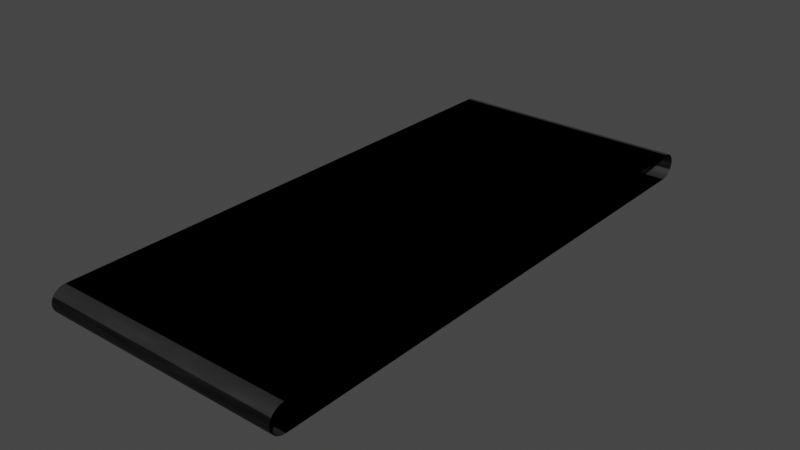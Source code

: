 # Source: Conveyer_Belt_Track.blend  (saved by Blender 2.93.20; exported with 4.5.12 LTS)
import bpy
from mathutils import Matrix  # noqa: F401  (used for matrix-valued properties, if any)

bpy.ops.wm.read_factory_settings(use_empty=True)
scene = bpy.context.scene
scene.name = 'Scene'

# ---- collections
col_collection = bpy.data.collections.new('Collection'); scene.collection.children.link(col_collection)

# ---- materials (node trees are filled in below, after node groups)
mat_material = bpy.data.materials.new('Material')
mat_material.use_transparent_shadow = False
mat_material_001 = bpy.data.materials.new('Material.001')
mat_material_001.use_transparent_shadow = False
mat_rubber = bpy.data.materials.new('Rubber')
mat_rubber.alpha_threshold = 0.0
mat_rubber.use_transparent_shadow = False
mat_rubber.line_color = (0.0, 0.0, 0.0, 1.0)

# ---- material node trees
mat_material.use_nodes = True; mat_material.node_tree.nodes.clear()
_N = mat_material.node_tree.nodes; _L = mat_material.node_tree.links
n0 = _N.new('ShaderNodeBsdfPrincipled'); n0.name = 'Principled BSDF'; n0.location = (10, 300)
n0.distribution = 'GGX'
n0.subsurface_method = 'BURLEY'
n0.inputs[0].default_value = (0.0376, 0.0376, 0.0376, 1.0)
n0.inputs[1].default_value = 1.0
n0.inputs[2].default_value = 0.24
n0.inputs[3].default_value = 1.45
n0.inputs[27].default_value = (0.0, 0.0, 0.0, 1.0)
n0.inputs[28].default_value = 1.0
n1 = _N.new('ShaderNodeOutputMaterial'); n1.name = 'Material Output'; n1.location = (300, 300)
_L.new(n0.outputs[0], n1.inputs[0])
n1.is_active_output = True
mat_material_001.use_nodes = True; mat_material_001.node_tree.nodes.clear()
_N = mat_material_001.node_tree.nodes; _L = mat_material_001.node_tree.links
n0 = _N.new('ShaderNodeBsdfPrincipled'); n0.name = 'Principled BSDF'; n0.location = (10, 300)
n0.distribution = 'GGX'
n0.subsurface_method = 'BURLEY'
n0.inputs[0].default_value = (1.0, 1.0, 1.0, 1.0)
n0.inputs[1].default_value = 1.0
n0.inputs[2].default_value = 0.2851
n0.inputs[3].default_value = 1.45
n0.inputs[27].default_value = (0.0, 0.0, 0.0, 1.0)
n0.inputs[28].default_value = 1.0
n1 = _N.new('ShaderNodeOutputMaterial'); n1.name = 'Material Output'; n1.location = (300, 300)
_L.new(n0.outputs[0], n1.inputs[0])
n1.is_active_output = True
mat_rubber.use_nodes = True; mat_rubber.node_tree.nodes.clear()
_N = mat_rubber.node_tree.nodes; _L = mat_rubber.node_tree.links
n0 = _N.new('ShaderNodeBsdfPrincipled'); n0.name = 'Principled BSDF'; n0.location = (10, 300)
n0.distribution = 'GGX'
n0.subsurface_method = 'BURLEY'
n0.inputs[3].default_value = 1.45
n0.inputs[27].default_value = (0.0, 0.0, 0.0, 1.0)
n1 = _N.new('ShaderNodeOutputMaterial'); n1.name = 'Material Output'; n1.location = (300, 300)
n2 = _N.new('ShaderNodeTexNoise'); n2.name = 'Noise Texture'; n2.location = (-453, 74)
n3 = _N.new('ShaderNodeTexBrick'); n3.name = 'Brick Texture'; n3.location = (-464, 465)
n3.inputs[1].default_value = (0.02622, 0.02622, 0.02622, 1.0)
n3.inputs[2].default_value = (0.0, 0.0, 0.0, 1.0)
n3.inputs[8].default_value = 100.0
_L.new(n0.outputs[0], n1.inputs[0])
_L.new(n2.outputs[1], n0.inputs[2])
_L.new(n3.outputs[0], n0.inputs[0])
_L.new(n3.outputs[0], n1.inputs[2])
n1.is_active_output = True

# ---- world
world_world = bpy.data.worlds.new('World'); scene.world = world_world
world_world.use_nodes = True; world_world.node_tree.nodes.clear()
_N = world_world.node_tree.nodes; _L = world_world.node_tree.links
n0 = _N.new('ShaderNodeOutputWorld'); n0.name = 'World Output'; n0.location = (300, 300)
n1 = _N.new('ShaderNodeBackground'); n1.name = 'Background'; n1.location = (10, 300)
n1.inputs[0].default_value = (0.05088, 0.05088, 0.05088, 1.0)
_L.new(n1.outputs[0], n0.inputs[0])
n0.is_active_output = True
world_world.color = (0.05088, 0.05088, 0.05088)
world_world.use_sun_shadow = False
world_world.sun_shadow_jitter_overblur = 0.0

# ---- meshes
me_cylinder = bpy.data.meshes.new('Cylinder')
me_cylinder.from_pydata([(-4.991e-08, 0.6079, 1.0), (0.1186, 0.5962, 1.0), (0.2326, 0.5616, 1.0), (0.3377, 0.5054, 1.0), (0.4298, 0.4298, 1.0), (0.5054, 0.3377, 1.0), (0.5616, 0.2326, 1.0), (0.5962, 0.1186, 1.0), (0.6079, -3.197e-08, 1.0), (0.5962, -0.1186, 1.0), (0.5616, -0.2326, 1.0), (0.5054, -0.3377, 1.0), (0.4298, -0.4298, 1.0), (0.3377, -0.5054, 1.0), (0.2326, -0.5616, 1.0), (0.1186, -0.5962, 1.0), (-6.394e-08, -0.6079, 1.0), (-0.1186, -0.5962, 1.0), (-0.2326, -0.5616, 1.0), (-0.3377, -0.5054, 1.0), (-0.4298, -0.4298, 1.0), (-0.5054, -0.3377, 1.0), (-0.5616, -0.2326, 1.0), (-0.5962, -0.1186, 1.0), (-0.6079, 1.192e-08, 1.0), (-0.5962, 0.1186, 1.0), (-0.5616, 0.2326, 1.0), (-0.5054, 0.3377, 1.0), (-0.4298, 0.4298, 1.0), (-0.3377, 0.5054, 1.0), (-0.2326, 0.5616, 1.0), (-0.1186, 0.5962, 1.0), (0.0, 1.0, 0.0), (0.1951, 0.9808, 0.0), (0.3827, 0.9239, 0.0), (0.5556, 0.8315, 0.0), (0.7071, 0.7071, 0.0), (0.8315, 0.5556, 0.0), (0.9239, 0.3827, 0.0), (0.9808, 0.1951, 0.0), (1.0, -4.371e-08, 0.0), (0.9808, -0.1951, 0.0), (0.9239, -0.3827, 0.0), (0.8315, -0.5556, 0.0), (0.7071, -0.7071, 0.0), (0.5556, -0.8315, 0.0), (0.3827, -0.9239, 0.0), (0.1951, -0.9808, 0.0), (-8.742e-08, -1.0, 0.0), (-0.1951, -0.9808, 0.0), (-0.3827, -0.9239, 0.0), (-0.5556, -0.8315, 0.0), (-0.7071, -0.7071, 0.0), (-0.8315, -0.5556, 0.0), (-0.9239, -0.3827, 0.0), (-0.9808, -0.1951, 0.0), (-1.0, 1.192e-08, 0.0), (-0.9808, 0.1951, 0.0), (-0.9239, 0.3827, 0.0), (-0.8315, 0.5556, 0.0), (-0.7071, 0.7071, 0.0), (-0.5556, 0.8315, 0.0), (-0.3827, 0.9239, 0.0), (-0.1951, 0.9808, 0.0), (0.1951, 0.9808, 1.0), (0.0, 1.0, 1.0), (0.3827, 0.9239, 1.0), (0.5556, 0.8315, 1.0), (0.7071, 0.7071, 1.0), (0.8315, 0.5556, 1.0), (0.9239, 0.3827, 1.0), (0.9808, 0.1951, 1.0), (1.0, -4.371e-08, 1.0), (0.9808, -0.1951, 1.0), (0.9239, -0.3827, 1.0), (0.8315, -0.5556, 1.0), (0.7071, -0.7071, 1.0), (0.5556, -0.8315, 1.0), (0.3827, -0.9239, 1.0), (0.1951, -0.9808, 1.0), (-8.742e-08, -1.0, 1.0), (-0.1951, -0.9808, 1.0), (-0.3827, -0.9239, 1.0), (-0.5556, -0.8315, 1.0), (-0.7071, -0.7071, 1.0), (-0.8315, -0.5556, 1.0), (-0.9239, -0.3827, 1.0), (-0.9808, -0.1951, 1.0), (-1.0, 1.192e-08, 1.0), (-0.9808, 0.1951, 1.0), (-0.9239, 0.3827, 1.0), (-0.8315, 0.5556, 1.0), (-0.7071, 0.7071, 1.0), (-0.5556, 0.8315, 1.0), (-0.3827, 0.9239, 1.0), (-0.1951, 0.9808, 1.0), (0.04728, 0.2377, 0.8584), (-5.919e-08, 0.2423, 0.8584), (0.09274, 0.2239, 0.8584), (0.1346, 0.2015, 0.8584), (0.1714, 0.1714, 0.8584), (0.2015, 0.1346, 0.8584), (0.2239, 0.09274, 0.8584), (0.2377, 0.04728, 0.8584), (0.2423, -2.085e-07, 0.8584), (0.2377, -0.04728, 0.8584), (0.2239, -0.09274, 0.8584), (0.2015, -0.1346, 0.8584), (0.1714, -0.1714, 0.8584), (0.1346, -0.2015, 0.8584), (0.09274, -0.2239, 0.8584), (0.04728, -0.2377, 0.8584), (-6.364e-08, -0.2423, 0.8584), (-0.04728, -0.2377, 0.8584), (-0.09274, -0.2239, 0.8584), (-0.1346, -0.2015, 0.8584), (-0.1714, -0.1714, 0.8584), (-0.2015, -0.1346, 0.8584), (-0.2239, -0.09274, 0.8584), (-0.2377, -0.04728, 0.8584), (-0.2423, 6.452e-09, 0.8584), (-0.2377, 0.04728, 0.8584), (-0.2239, 0.09274, 0.8584), (-0.2015, 0.1346, 0.8584), (-0.1714, 0.1714, 0.8584), (-0.1346, 0.2015, 0.8584), (-0.09274, 0.2239, 0.8584), (-0.04728, 0.2377, 0.8584), (0.1186, 0.5962, 0.8584), (-7.971e-08, 0.6079, 0.8584), (0.2326, 0.5616, 0.8584), (0.3377, 0.5054, 0.8584), (0.4298, 0.4298, 0.8584), (0.5054, 0.3377, 0.8584), (0.5616, 0.2326, 0.8584), (0.5962, 0.1186, 0.8584), (0.6079, -3.197e-08, 0.8584), (0.5962, -0.1186, 0.8584), (0.5616, -0.2326, 0.8584), (0.5054, -0.3377, 0.8584), (0.4298, -0.4298, 0.8584), (0.3377, -0.5054, 0.8584), (0.2326, -0.5616, 0.8584), (0.1186, -0.5962, 0.8584), (-9.374e-08, -0.6079, 0.8584), (-0.1186, -0.5962, 0.8584), (-0.2326, -0.5616, 0.8584), (-0.3377, -0.5054, 0.8584), (-0.4298, -0.4298, 0.8584), (-0.5054, -0.3377, 0.8584), (-0.5616, -0.2326, 0.8584), (-0.5962, -0.1186, 0.8584), (-0.6079, 1.192e-08, 0.8584), (-0.5962, 0.1186, 0.8584), (-0.5616, 0.2326, 0.8584), (-0.5054, 0.3377, 0.8584), (-0.4298, 0.4298, 0.8584), (-0.3377, 0.5054, 0.8584), (-0.2326, 0.5616, 0.8584), (-0.1186, 0.5962, 0.8584), (0.02894, 0.1455, 0.9875), (-2.28e-08, 0.1483, 0.9875), (0.05676, 0.137, 0.9875), (0.08241, 0.1233, 0.9875), (0.1049, 0.1049, 0.9875), (0.1233, 0.08241, 0.9875), (0.137, 0.05676, 0.9875), (0.1455, 0.02894, 0.9875), (0.1483, 1.097e-08, 0.9875), (0.1455, -0.02894, 0.9875), (0.137, -0.05676, 0.9875), (0.1233, -0.08241, 0.9875), (0.1049, -0.1049, 0.9875), (0.08241, -0.1233, 0.9875), (0.05676, -0.137, 0.9875), (0.02894, -0.1455, 0.9875), (2.248e-09, -0.1483, 0.9875), (-0.02894, -0.1455, 0.9875), (-0.05676, -0.137, 0.9875), (-0.08241, -0.1233, 0.9875), (-0.1049, -0.1049, 0.9875), (-0.1233, -0.08241, 0.9875), (-0.137, -0.05676, 0.9875), (-0.1455, -0.02894, 0.9875), (-0.1483, 1.709e-07, 0.9875), (-0.1455, 0.02894, 0.9875), (-0.137, 0.05676, 0.9875), (-0.1233, 0.08241, 0.9875), (-0.1049, 0.1049, 0.9875), (-0.08241, 0.1233, 0.9875), (-0.05676, 0.137, 0.9875), (-0.02894, 0.1455, 0.9875), (0.0373, 0.1875, 0.9875), (-1.783e-09, 0.1912, 0.9875), (0.07317, 0.1766, 0.9875), (0.1062, 0.159, 0.9875), (0.1352, 0.1352, 0.9875), (0.159, 0.1062, 0.9875), (0.1766, 0.07317, 0.9875), (0.1875, 0.0373, 0.9875), (0.1912, 9.688e-09, 0.9875), (0.1875, -0.0373, 0.9875), (0.1766, -0.07317, 0.9875), (0.159, -0.1062, 0.9875), (0.1352, -0.1352, 0.9875), (0.1062, -0.159, 0.9875), (0.07317, -0.1766, 0.9875), (0.0373, -0.1875, 0.9875), (-5.293e-09, -0.1912, 0.9875), (-0.0373, -0.1875, 0.9875), (-0.07317, -0.1766, 0.9875), (-0.1062, -0.159, 0.9875), (-0.1352, -0.1352, 0.9875), (-0.159, -0.1062, 0.9875), (-0.1766, -0.07317, 0.9875), (-0.1875, -0.0373, 0.9875), (-0.1912, 1.792e-07, 0.9875), (-0.1875, 0.0373, 0.9875), (-0.1766, 0.07317, 0.9875), (-0.159, 0.1062, 0.9875), (-0.1352, 0.1352, 0.9875), (-0.1062, 0.159, 0.9875), (-0.07317, 0.1766, 0.9875), (-0.0373, 0.1875, 0.9875), (0.02894, 0.1455, 0.9779), (-1.536e-08, 0.1483, 0.9779), (0.05676, 0.137, 0.9779), (0.08241, 0.1233, 0.9779), (0.1049, 0.1049, 0.9779), (0.1233, 0.08241, 0.9779), (0.137, 0.05676, 0.9779), (0.1455, 0.02894, 0.9779), (0.1483, 1.097e-08, 0.9779), (0.1455, -0.02894, 0.9779), (0.137, -0.05676, 0.9779), (0.1233, -0.08241, 0.9779), (0.1049, -0.1049, 0.9779), (0.08241, -0.1233, 0.9779), (0.05676, -0.137, 0.9779), (0.02894, -0.1455, 0.9779), (9.688e-09, -0.1483, 0.9779), (-0.02894, -0.1455, 0.9779), (-0.05676, -0.137, 0.9779), (-0.08241, -0.1233, 0.9779), (-0.1049, -0.1049, 0.9779), (-0.1233, -0.08241, 0.9779), (-0.137, -0.05676, 0.9779), (-0.1455, -0.02894, 0.9779), (-0.1483, 1.709e-07, 0.9779), (-0.1455, 0.02894, 0.9779), (-0.137, 0.05676, 0.9779), (-0.1233, 0.08241, 0.9779), (-0.1049, 0.1049, 0.9779), (-0.08241, 0.1233, 0.9779), (-0.05676, 0.137, 0.9779), (-0.02894, 0.1455, 0.9779)], [], [(32, 65, 64, 33), (33, 64, 66, 34), (34, 66, 67, 35), (35, 67, 68, 36), (36, 68, 69, 37), (37, 69, 70, 38), (38, 70, 71, 39), (39, 71, 72, 40), (40, 72, 73, 41), (41, 73, 74, 42), (42, 74, 75, 43), (43, 75, 76, 44), (44, 76, 77, 45), (45, 77, 78, 46), (46, 78, 79, 47), (47, 79, 80, 48), (48, 80, 81, 49), (49, 81, 82, 50), (50, 82, 83, 51), (51, 83, 84, 52), (52, 84, 85, 53), (53, 85, 86, 54), (54, 86, 87, 55), (55, 87, 88, 56), (56, 88, 89, 57), (57, 89, 90, 58), (58, 90, 91, 59), (59, 91, 92, 60), (60, 92, 93, 61), (61, 93, 94, 62), (6, 5, 133, 134), (62, 94, 95, 63), (63, 95, 65, 32), (0, 1, 64, 65), (1, 2, 66, 64), (2, 3, 67, 66), (3, 4, 68, 67), (4, 5, 69, 68), (5, 6, 70, 69), (6, 7, 71, 70), (7, 8, 72, 71), (8, 9, 73, 72), (9, 10, 74, 73), (10, 11, 75, 74), (11, 12, 76, 75), (12, 13, 77, 76), (13, 14, 78, 77), (14, 15, 79, 78), (15, 16, 80, 79), (16, 17, 81, 80), (17, 18, 82, 81), (18, 19, 83, 82), (19, 20, 84, 83), (20, 21, 85, 84), (21, 22, 86, 85), (22, 23, 87, 86), (23, 24, 88, 87), (24, 25, 89, 88), (25, 26, 90, 89), (26, 27, 91, 90), (27, 28, 92, 91), (28, 29, 93, 92), (29, 30, 94, 93), (30, 31, 95, 94), (31, 0, 65, 95), (108, 107, 203, 204), (20, 19, 147, 148), (7, 6, 134, 135), (21, 20, 148, 149), (8, 7, 135, 136), (22, 21, 149, 150), (9, 8, 136, 137), (23, 22, 150, 151), (10, 9, 137, 138), (24, 23, 151, 152), (11, 10, 138, 139), (25, 24, 152, 153), (12, 11, 139, 140), (26, 25, 153, 154), (13, 12, 140, 141), (27, 26, 154, 155), (14, 13, 141, 142), (1, 0, 129, 128), (28, 27, 155, 156), (15, 14, 142, 143), (2, 1, 128, 130), (29, 28, 156, 157), (16, 15, 143, 144), (3, 2, 130, 131), (30, 29, 157, 158), (17, 16, 144, 145), (4, 3, 131, 132), (31, 30, 158, 159), (18, 17, 145, 146), (5, 4, 132, 133), (0, 31, 159, 129), (19, 18, 146, 147), (97, 96, 128, 129), (96, 98, 130, 128), (98, 99, 131, 130), (99, 100, 132, 131), (100, 101, 133, 132), (101, 102, 134, 133), (102, 103, 135, 134), (103, 104, 136, 135), (104, 105, 137, 136), (105, 106, 138, 137), (106, 107, 139, 138), (107, 108, 140, 139), (108, 109, 141, 140), (109, 110, 142, 141), (110, 111, 143, 142), (111, 112, 144, 143), (112, 113, 145, 144), (113, 114, 146, 145), (114, 115, 147, 146), (115, 116, 148, 147), (116, 117, 149, 148), (117, 118, 150, 149), (118, 119, 151, 150), (119, 120, 152, 151), (120, 121, 153, 152), (121, 122, 154, 153), (122, 123, 155, 154), (123, 124, 156, 155), (124, 125, 157, 156), (125, 126, 158, 157), (126, 127, 159, 158), (127, 97, 129, 159), (178, 177, 241, 242), (122, 121, 217, 218), (109, 108, 204, 205), (123, 122, 218, 219), (110, 109, 205, 206), (96, 97, 193, 192), (124, 123, 219, 220), (111, 110, 206, 207), (98, 96, 192, 194), (125, 124, 220, 221), (112, 111, 207, 208), (99, 98, 194, 195), (126, 125, 221, 222), (113, 112, 208, 209), (100, 99, 195, 196), (127, 126, 222, 223), (114, 113, 209, 210), (101, 100, 196, 197), (97, 127, 223, 193), (115, 114, 210, 211), (102, 101, 197, 198), (116, 115, 211, 212), (103, 102, 198, 199), (117, 116, 212, 213), (104, 103, 199, 200), (118, 117, 213, 214), (105, 104, 200, 201), (119, 118, 214, 215), (106, 105, 201, 202), (120, 119, 215, 216), (107, 106, 202, 203), (121, 120, 216, 217), (161, 160, 192, 193), (160, 162, 194, 192), (162, 163, 195, 194), (163, 164, 196, 195), (164, 165, 197, 196), (165, 166, 198, 197), (166, 167, 199, 198), (167, 168, 200, 199), (168, 169, 201, 200), (169, 170, 202, 201), (170, 171, 203, 202), (171, 172, 204, 203), (172, 173, 205, 204), (173, 174, 206, 205), (174, 175, 207, 206), (175, 176, 208, 207), (176, 177, 209, 208), (177, 178, 210, 209), (178, 179, 211, 210), (179, 180, 212, 211), (180, 181, 213, 212), (181, 182, 214, 213), (182, 183, 215, 214), (183, 184, 216, 215), (184, 185, 217, 216), (185, 186, 218, 217), (186, 187, 219, 218), (187, 188, 220, 219), (188, 189, 221, 220), (189, 190, 222, 221), (190, 191, 223, 222), (191, 161, 193, 223), (224, 225, 255, 254, 253, 252, 251, 250, 249, 248, 247, 246, 245, 244, 243, 242, 241, 240, 239, 238, 237, 236, 235, 234, 233, 232, 231, 230, 229, 228, 227, 226), (165, 164, 228, 229), (161, 191, 255, 225), (179, 178, 242, 243), (166, 165, 229, 230), (180, 179, 243, 244), (167, 166, 230, 231), (181, 180, 244, 245), (168, 167, 231, 232), (182, 181, 245, 246), (169, 168, 232, 233), (183, 182, 246, 247), (170, 169, 233, 234), (184, 183, 247, 248), (171, 170, 234, 235), (185, 184, 248, 249), (172, 171, 235, 236), (186, 185, 249, 250), (173, 172, 236, 237), (187, 186, 250, 251), (174, 173, 237, 238), (160, 161, 225, 224), (188, 187, 251, 252), (175, 174, 238, 239), (162, 160, 224, 226), (189, 188, 252, 253), (176, 175, 239, 240), (163, 162, 226, 227), (190, 189, 253, 254), (177, 176, 240, 241), (164, 163, 227, 228), (191, 190, 254, 255)])
me_cylinder.polygons.foreach_set('material_index', [0, 0, 0, 0, 0, 0, 0, 0, 0, 0, 0, 0, 0, 0, 0, 0, 0, 0, 0, 0, 0, 0, 0, 0, 0, 0, 0, 0, 0, 0, 0, 0, 0, 0, 0, 0, 0, 0, 0, 0, 0, 0, 0, 0, 0, 0, 0, 0, 0, 0, 0, 0, 0, 0, 0, 0, 0, 0, 0, 0, 0, 0, 0, 0, 0, 1, 0, 0, 0, 0, 0, 0, 0, 0, 0, 0, 0, 0, 0, 0, 0, 0, 0, 0, 0, 0, 0, 0, 0, 0, 0, 0, 0, 0, 0, 0, 0, 1, 1, 1, 1, 1, 1, 1, 1, 1, 1, 1, 1, 1, 1, 1, 1, 1, 1, 1, 1, 1, 1, 1, 1, 1, 1, 1, 1, 1, 1, 1, 1, 0, 1, 1, 1, 1, 1, 1, 1, 1, 1, 1, 1, 1, 1, 1, 1, 1, 1, 1, 1, 1, 1, 1, 1, 1, 1, 1, 1, 1, 1, 1, 1, 1, 1, 1, 1, 1, 1, 1, 1, 1, 1, 1, 1, 1, 1, 1, 1, 1, 1, 1, 1, 1, 1, 1, 1, 1, 1, 1, 1, 1, 1, 1, 1, 1, 0, 0, 0, 0, 0, 0, 0, 0, 0, 0, 0, 0, 0, 0, 0, 0, 0, 0, 0, 0, 0, 0, 0, 0, 0, 0, 0, 0, 0, 0, 0])
_uv = me_cylinder.uv_layers.new(name='UVMap')
_uv.uv.foreach_set('vector', [1.0, 0.75, 1.0, 1.0, 0.9688, 1.0, 0.9688, 0.75, 0.9688, 0.75, 0.9688, 1.0, 0.9375, 1.0, 0.9375, 0.75, 0.9375, 0.75, 0.9375, 1.0, 0.9062, 1.0, 0.9062, 0.75, 0.9062, 0.75, 0.9062, 1.0, 0.875, 1.0, 0.875, 0.75, 0.875, 0.75, 0.875, 1.0, 0.8438, 1.0, 0.8438, 0.75, 0.8438, 0.75, 0.8438, 1.0, 0.8125, 1.0, 0.8125, 0.75, 0.8125, 0.75, 0.8125, 1.0, 0.7812, 1.0, 0.7812, 0.75, 0.7812, 0.75, 0.7812, 1.0, 0.75, 1.0, 0.75, 0.75, 0.75, 0.75, 0.75, 1.0, 0.7188, 1.0, 0.7188, 0.75, 0.7188, 0.75, 0.7188, 1.0, 0.6875, 1.0, 0.6875, 0.75, 0.6875, 0.75, 0.6875, 1.0, 0.6562, 1.0, 0.6562, 0.75, 0.6562, 0.75, 0.6562, 1.0, 0.625, 1.0, 0.625, 0.75, 0.625, 0.75, 0.625, 1.0, 0.5938, 1.0, 0.5938, 0.75, 0.5938, 0.75, 0.5938, 1.0, 0.5625, 1.0, 0.5625, 0.75, 0.5625, 0.75, 0.5625, 1.0, 0.5312, 1.0, 0.5312, 0.75, 0.5312, 0.75, 0.5312, 1.0, 0.5, 1.0, 0.5, 0.75, 0.5, 0.75, 0.5, 1.0, 0.4688, 1.0, 0.4688, 0.75, 0.4688, 0.75, 0.4688, 1.0, 0.4375, 1.0, 0.4375, 0.75, 0.4375, 0.75, 0.4375, 1.0, 0.4062, 1.0, 0.4062, 0.75, 0.4062, 0.75, 0.4062, 1.0, 0.375, 1.0, 0.375, 0.75, 0.375, 0.75, 0.375, 1.0, 0.3438, 1.0, 0.3438, 0.75, 0.3438, 0.75, 0.3438, 1.0, 0.3125, 1.0, 0.3125, 0.75, 0.3125, 0.75, 0.3125, 1.0, 0.2812, 1.0, 0.2812, 0.75, 0.2812, 0.75, 0.2812, 1.0, 0.25, 1.0, 0.25, 0.75, 0.25, 0.75, 0.25, 1.0, 0.2188, 1.0, 0.2188, 0.75, 0.2188, 0.75, 0.2188, 1.0, 0.1875, 1.0, 0.1875, 0.75, 0.1875, 0.75, 0.1875, 1.0, 0.1562, 1.0, 0.1562, 0.75, 0.1562, 0.75, 0.1562, 1.0, 0.125, 1.0, 0.125, 0.75, 0.125, 0.75, 0.125, 1.0, 0.09375, 1.0, 0.09375, 0.75, 0.09375, 0.75, 0.09375, 1.0, 0.0625, 1.0, 0.0625, 0.75, 0.3848, 0.3058, 0.3713, 0.331, 0.3713, 0.331, 0.3848, 0.3058, 0.0625, 0.75, 0.0625, 1.0, 0.03125, 1.0, 0.03125, 0.75, 0.03125, 0.75, 0.03125, 1.0, 0.0, 1.0, 0.0, 0.75, 0.25, 0.3959, 0.2785, 0.3931, 0.2968, 0.4854, 0.25, 0.49, 0.2785, 0.3931, 0.3058, 0.3848, 0.3418, 0.4717, 0.2968, 0.4854, 0.3058, 0.3848, 0.331, 0.3713, 0.3833, 0.4496, 0.3418, 0.4717, 0.331, 0.3713, 0.3532, 0.3532, 0.4197, 0.4197, 0.3833, 0.4496, 0.3532, 0.3532, 0.3713, 0.331, 0.4496, 0.3833, 0.4197, 0.4197, 0.3713, 0.331, 0.3848, 0.3058, 0.4717, 0.3418, 0.4496, 0.3833, 0.3848, 0.3058, 0.3931, 0.2785, 0.4854, 0.2968, 0.4717, 0.3418, 0.3931, 0.2785, 0.3959, 0.25, 0.49, 0.25, 0.4854, 0.2968, 0.3959, 0.25, 0.3931, 0.2215, 0.4854, 0.2032, 0.49, 0.25, 0.3931, 0.2215, 0.3848, 0.1942, 0.4717, 0.1582, 0.4854, 0.2032, 0.3848, 0.1942, 0.3713, 0.169, 0.4496, 0.1167, 0.4717, 0.1582, 0.3713, 0.169, 0.3532, 0.1468, 0.4197, 0.08029, 0.4496, 0.1167, 0.3532, 0.1468, 0.331, 0.1287, 0.3833, 0.05045, 0.4197, 0.08029, 0.331, 0.1287, 0.3058, 0.1152, 0.3418, 0.02827, 0.3833, 0.05045, 0.3058, 0.1152, 0.2785, 0.1069, 0.2968, 0.01461, 0.3418, 0.02827, 0.2785, 0.1069, 0.25, 0.1041, 0.25, 0.01, 0.2968, 0.01461, 0.25, 0.1041, 0.2215, 0.1069, 0.2032, 0.01461, 0.25, 0.01, 0.2215, 0.1069, 0.1942, 0.1152, 0.1582, 0.02827, 0.2032, 0.01461, 0.1942, 0.1152, 0.169, 0.1287, 0.1167, 0.05045, 0.1582, 0.02827, 0.169, 0.1287, 0.1468, 0.1468, 0.08029, 0.08029, 0.1167, 0.05045, 0.1468, 0.1468, 0.1287, 0.169, 0.05045, 0.1167, 0.08029, 0.08029, 0.1287, 0.169, 0.1152, 0.1942, 0.02827, 0.1582, 0.05045, 0.1167, 0.1152, 0.1942, 0.1069, 0.2215, 0.01461, 0.2032, 0.02827, 0.1582, 0.1069, 0.2215, 0.1041, 0.25, 0.01, 0.25, 0.01461, 0.2032, 0.1041, 0.25, 0.1069, 0.2785, 0.01461, 0.2968, 0.01, 0.25, 0.1069, 0.2785, 0.1152, 0.3058, 0.02827, 0.3418, 0.01461, 0.2968, 0.1152, 0.3058, 0.1287, 0.331, 0.05045, 0.3833, 0.02827, 0.3418, 0.1287, 0.331, 0.1468, 0.3532, 0.08029, 0.4197, 0.05045, 0.3833, 0.1468, 0.3532, 0.169, 0.3713, 0.1167, 0.4496, 0.08029, 0.4197, 0.169, 0.3713, 0.1942, 0.3848, 0.1582, 0.4717, 0.1167, 0.4496, 0.1942, 0.3848, 0.2215, 0.3931, 0.2032, 0.4854, 0.1582, 0.4717, 0.2215, 0.3931, 0.25, 0.3959, 0.25, 0.49, 0.2032, 0.4854, 0.2911, 0.2089, 0.2984, 0.2177, 0.2984, 0.2177, 0.2911, 0.2089, 0.1468, 0.1468, 0.169, 0.1287, 0.169, 0.1287, 0.1468, 0.1468, 0.3931, 0.2785, 0.3848, 0.3058, 0.3848, 0.3058, 0.3931, 0.2785, 0.1287, 0.169, 0.1468, 0.1468, 0.1468, 0.1468, 0.1287, 0.169, 0.3959, 0.25, 0.3931, 0.2785, 0.3931, 0.2785, 0.3959, 0.25, 0.1152, 0.1942, 0.1287, 0.169, 0.1287, 0.169, 0.1152, 0.1942, 0.3931, 0.2215, 0.3959, 0.25, 0.3959, 0.25, 0.3931, 0.2215, 0.1069, 0.2215, 0.1152, 0.1942, 0.1152, 0.1942, 0.1069, 0.2215, 0.3848, 0.1942, 0.3931, 0.2215, 0.3931, 0.2215, 0.3848, 0.1942, 0.1041, 0.25, 0.1069, 0.2215, 0.1069, 0.2215, 0.1041, 0.25, 0.3713, 0.169, 0.3848, 0.1942, 0.3848, 0.1942, 0.3713, 0.169, 0.1069, 0.2785, 0.1041, 0.25, 0.1041, 0.25, 0.1069, 0.2785, 0.3532, 0.1468, 0.3713, 0.169, 0.3713, 0.169, 0.3532, 0.1468, 0.1152, 0.3058, 0.1069, 0.2785, 0.1069, 0.2785, 0.1152, 0.3058, 0.331, 0.1287, 0.3532, 0.1468, 0.3532, 0.1468, 0.331, 0.1287, 0.1287, 0.331, 0.1152, 0.3058, 0.1152, 0.3058, 0.1287, 0.331, 0.3058, 0.1152, 0.331, 0.1287, 0.331, 0.1287, 0.3058, 0.1152, 0.2785, 0.3931, 0.25, 0.3959, 0.25, 0.3959, 0.2785, 0.3931, 0.1468, 0.3532, 0.1287, 0.331, 0.1287, 0.331, 0.1468, 0.3532, 0.2785, 0.1069, 0.3058, 0.1152, 0.3058, 0.1152, 0.2785, 0.1069, 0.3058, 0.3848, 0.2785, 0.3931, 0.2785, 0.3931, 0.3058, 0.3848, 0.169, 0.3713, 0.1468, 0.3532, 0.1468, 0.3532, 0.169, 0.3713, 0.25, 0.1041, 0.2785, 0.1069, 0.2785, 0.1069, 0.25, 0.1041, 0.331, 0.3713, 0.3058, 0.3848, 0.3058, 0.3848, 0.331, 0.3713, 0.1942, 0.3848, 0.169, 0.3713, 0.169, 0.3713, 0.1942, 0.3848, 0.2215, 0.1069, 0.25, 0.1041, 0.25, 0.1041, 0.2215, 0.1069, 0.3532, 0.3532, 0.331, 0.3713, 0.331, 0.3713, 0.3532, 0.3532, 0.2215, 0.3931, 0.1942, 0.3848, 0.1942, 0.3848, 0.2215, 0.3931, 0.1942, 0.1152, 0.2215, 0.1069, 0.2215, 0.1069, 0.1942, 0.1152, 0.3713, 0.331, 0.3532, 0.3532, 0.3532, 0.3532, 0.3713, 0.331, 0.25, 0.3959, 0.2215, 0.3931, 0.2215, 0.3931, 0.25, 0.3959, 0.169, 0.1287, 0.1942, 0.1152, 0.1942, 0.1152, 0.169, 0.1287, 0.25, 0.3082, 0.2613, 0.307, 0.2785, 0.3931, 0.25, 0.3959, 0.2613, 0.307, 0.2723, 0.3037, 0.3058, 0.3848, 0.2785, 0.3931, 0.2723, 0.3037, 0.2823, 0.2984, 0.331, 0.3713, 0.3058, 0.3848, 0.2823, 0.2984, 0.2911, 0.2911, 0.3532, 0.3532, 0.331, 0.3713, 0.2911, 0.2911, 0.2984, 0.2823, 0.3713, 0.331, 0.3532, 0.3532, 0.2984, 0.2823, 0.3037, 0.2723, 0.3848, 0.3058, 0.3713, 0.331, 0.3037, 0.2723, 0.307, 0.2613, 0.3931, 0.2785, 0.3848, 0.3058, 0.307, 0.2613, 0.3082, 0.25, 0.3959, 0.25, 0.3931, 0.2785, 0.3082, 0.25, 0.307, 0.2387, 0.3931, 0.2215, 0.3959, 0.25, 0.307, 0.2387, 0.3037, 0.2277, 0.3848, 0.1942, 0.3931, 0.2215, 0.3037, 0.2277, 0.2984, 0.2177, 0.3713, 0.169, 0.3848, 0.1942, 0.2984, 0.2177, 0.2911, 0.2089, 0.3532, 0.1468, 0.3713, 0.169, 0.2911, 0.2089, 0.2823, 0.2016, 0.331, 0.1287, 0.3532, 0.1468, 0.2823, 0.2016, 0.2723, 0.1963, 0.3058, 0.1152, 0.331, 0.1287, 0.2723, 0.1963, 0.2613, 0.193, 0.2785, 0.1069, 0.3058, 0.1152, 0.2613, 0.193, 0.25, 0.1918, 0.25, 0.1041, 0.2785, 0.1069, 0.25, 0.1918, 0.2387, 0.193, 0.2215, 0.1069, 0.25, 0.1041, 0.2387, 0.193, 0.2277, 0.1963, 0.1942, 0.1152, 0.2215, 0.1069, 0.2277, 0.1963, 0.2177, 0.2016, 0.169, 0.1287, 0.1942, 0.1152, 0.2177, 0.2016, 0.2089, 0.2089, 0.1468, 0.1468, 0.169, 0.1287, 0.2089, 0.2089, 0.2016, 0.2177, 0.1287, 0.169, 0.1468, 0.1468, 0.2016, 0.2177, 0.1963, 0.2277, 0.1152, 0.1942, 0.1287, 0.169, 0.1963, 0.2277, 0.193, 0.2387, 0.1069, 0.2215, 0.1152, 0.1942, 0.193, 0.2387, 0.1918, 0.25, 0.1041, 0.25, 0.1069, 0.2215, 0.1918, 0.25, 0.193, 0.2613, 0.1069, 0.2785, 0.1041, 0.25, 0.193, 0.2613, 0.1963, 0.2723, 0.1152, 0.3058, 0.1069, 0.2785, 0.1963, 0.2723, 0.2016, 0.2823, 0.1287, 0.331, 0.1152, 0.3058, 0.2016, 0.2823, 0.2089, 0.2911, 0.1468, 0.3532, 0.1287, 0.331, 0.2089, 0.2911, 0.2177, 0.2984, 0.169, 0.3713, 0.1468, 0.3532, 0.2177, 0.2984, 0.2277, 0.3037, 0.1942, 0.3848, 0.169, 0.3713, 0.2277, 0.3037, 0.2387, 0.307, 0.2215, 0.3931, 0.1942, 0.3848, 0.2387, 0.307, 0.25, 0.3082, 0.25, 0.3959, 0.2215, 0.3931, 0.2327, 0.2083, 0.2412, 0.2057, 0.2412, 0.2057, 0.2327, 0.2083, 0.1963, 0.2723, 0.193, 0.2613, 0.193, 0.2613, 0.1963, 0.2723, 0.2823, 0.2016, 0.2911, 0.2089, 0.2911, 0.2089, 0.2823, 0.2016, 0.2016, 0.2823, 0.1963, 0.2723, 0.1963, 0.2723, 0.2016, 0.2823, 0.2723, 0.1963, 0.2823, 0.2016, 0.2823, 0.2016, 0.2723, 0.1963, 0.2613, 0.307, 0.25, 0.3082, 0.25, 0.3082, 0.2613, 0.307, 0.2089, 0.2911, 0.2016, 0.2823, 0.2016, 0.2823, 0.2089, 0.2911, 0.2613, 0.193, 0.2723, 0.1963, 0.2723, 0.1963, 0.2613, 0.193, 0.2723, 0.3037, 0.2613, 0.307, 0.2613, 0.307, 0.2723, 0.3037, 0.2177, 0.2984, 0.2089, 0.2911, 0.2089, 0.2911, 0.2177, 0.2984, 0.25, 0.1918, 0.2613, 0.193, 0.2613, 0.193, 0.25, 0.1918, 0.2823, 0.2984, 0.2723, 0.3037, 0.2723, 0.3037, 0.2823, 0.2984, 0.2277, 0.3037, 0.2177, 0.2984, 0.2177, 0.2984, 0.2277, 0.3037, 0.2387, 0.193, 0.25, 0.1918, 0.25, 0.1918, 0.2387, 0.193, 0.2911, 0.2911, 0.2823, 0.2984, 0.2823, 0.2984, 0.2911, 0.2911, 0.2387, 0.307, 0.2277, 0.3037, 0.2277, 0.3037, 0.2387, 0.307, 0.2277, 0.1963, 0.2387, 0.193, 0.2387, 0.193, 0.2277, 0.1963, 0.2984, 0.2823, 0.2911, 0.2911, 0.2911, 0.2911, 0.2984, 0.2823, 0.25, 0.3082, 0.2387, 0.307, 0.2387, 0.307, 0.25, 0.3082, 0.2177, 0.2016, 0.2277, 0.1963, 0.2277, 0.1963, 0.2177, 0.2016, 0.3037, 0.2723, 0.2984, 0.2823, 0.2984, 0.2823, 0.3037, 0.2723, 0.2089, 0.2089, 0.2177, 0.2016, 0.2177, 0.2016, 0.2089, 0.2089, 0.307, 0.2613, 0.3037, 0.2723, 0.3037, 0.2723, 0.307, 0.2613, 0.2016, 0.2177, 0.2089, 0.2089, 0.2089, 0.2089, 0.2016, 0.2177, 0.3082, 0.25, 0.307, 0.2613, 0.307, 0.2613, 0.3082, 0.25, 0.1963, 0.2277, 0.2016, 0.2177, 0.2016, 0.2177, 0.1963, 0.2277, 0.307, 0.2387, 0.3082, 0.25, 0.3082, 0.25, 0.307, 0.2387, 0.193, 0.2387, 0.1963, 0.2277, 0.1963, 0.2277, 0.193, 0.2387, 0.3037, 0.2277, 0.307, 0.2387, 0.307, 0.2387, 0.3037, 0.2277, 0.1918, 0.25, 0.193, 0.2387, 0.193, 0.2387, 0.1918, 0.25, 0.2984, 0.2177, 0.3037, 0.2277, 0.3037, 0.2277, 0.2984, 0.2177, 0.193, 0.2613, 0.1918, 0.25, 0.1918, 0.25, 0.193, 0.2613, 0.25, 0.2951, 0.2588, 0.2943, 0.2613, 0.307, 0.25, 0.3082, 0.2588, 0.2943, 0.2673, 0.2917, 0.2723, 0.3037, 0.2613, 0.307, 0.2673, 0.2917, 0.2751, 0.2875, 0.2823, 0.2984, 0.2723, 0.3037, 0.2751, 0.2875, 0.2819, 0.2819, 0.2911, 0.2911, 0.2823, 0.2984, 0.2819, 0.2819, 0.2875, 0.2751, 0.2984, 0.2823, 0.2911, 0.2911, 0.2875, 0.2751, 0.2917, 0.2673, 0.3037, 0.2723, 0.2984, 0.2823, 0.2917, 0.2673, 0.2943, 0.2588, 0.307, 0.2613, 0.3037, 0.2723, 0.2943, 0.2588, 0.2951, 0.25, 0.3082, 0.25, 0.307, 0.2613, 0.2951, 0.25, 0.2943, 0.2412, 0.307, 0.2387, 0.3082, 0.25, 0.2943, 0.2412, 0.2917, 0.2327, 0.3037, 0.2277, 0.307, 0.2387, 0.2917, 0.2327, 0.2875, 0.2249, 0.2984, 0.2177, 0.3037, 0.2277, 0.2875, 0.2249, 0.2819, 0.2181, 0.2911, 0.2089, 0.2984, 0.2177, 0.2819, 0.2181, 0.2751, 0.2125, 0.2823, 0.2016, 0.2911, 0.2089, 0.2751, 0.2125, 0.2673, 0.2083, 0.2723, 0.1963, 0.2823, 0.2016, 0.2673, 0.2083, 0.2588, 0.2057, 0.2613, 0.193, 0.2723, 0.1963, 0.2588, 0.2057, 0.25, 0.2049, 0.25, 0.1918, 0.2613, 0.193, 0.25, 0.2049, 0.2412, 0.2057, 0.2387, 0.193, 0.25, 0.1918, 0.2412, 0.2057, 0.2327, 0.2083, 0.2277, 0.1963, 0.2387, 0.193, 0.2327, 0.2083, 0.2249, 0.2125, 0.2177, 0.2016, 0.2277, 0.1963, 0.2249, 0.2125, 0.2181, 0.2181, 0.2089, 0.2089, 0.2177, 0.2016, 0.2181, 0.2181, 0.2125, 0.2249, 0.2016, 0.2177, 0.2089, 0.2089, 0.2125, 0.2249, 0.2083, 0.2327, 0.1963, 0.2277, 0.2016, 0.2177, 0.2083, 0.2327, 0.2057, 0.2412, 0.193, 0.2387, 0.1963, 0.2277, 0.2057, 0.2412, 0.2049, 0.25, 0.1918, 0.25, 0.193, 0.2387, 0.2049, 0.25, 0.2057, 0.2588, 0.193, 0.2613, 0.1918, 0.25, 0.2057, 0.2588, 0.2083, 0.2673, 0.1963, 0.2723, 0.193, 0.2613, 0.2083, 0.2673, 0.2125, 0.2751, 0.2016, 0.2823, 0.1963, 0.2723, 0.2125, 0.2751, 0.2181, 0.2819, 0.2089, 0.2911, 0.2016, 0.2823, 0.2181, 0.2819, 0.2249, 0.2875, 0.2177, 0.2984, 0.2089, 0.2911, 0.2249, 0.2875, 0.2327, 0.2917, 0.2277, 0.3037, 0.2177, 0.2984, 0.2327, 0.2917, 0.2412, 0.2943, 0.2387, 0.307, 0.2277, 0.3037, 0.2412, 0.2943, 0.25, 0.2951, 0.25, 0.3082, 0.2387, 0.307, 0.2588, 0.2943, 0.25, 0.2951, 0.2412, 0.2943, 0.2327, 0.2917, 0.2249, 0.2875, 0.2181, 0.2819, 0.2125, 0.2751, 0.2083, 0.2673, 0.2057, 0.2588, 0.2049, 0.25, 0.2057, 0.2412, 0.2083, 0.2327, 0.2125, 0.2249, 0.2181, 0.2181, 0.2249, 0.2125, 0.2327, 0.2083, 0.2412, 0.2057, 0.25, 0.2049, 0.2588, 0.2057, 0.2673, 0.2083, 0.2751, 0.2125, 0.2819, 0.2181, 0.2875, 0.2249, 0.2917, 0.2327, 0.2943, 0.2412, 0.2951, 0.25, 0.2943, 0.2588, 0.2917, 0.2673, 0.2875, 0.2751, 0.2819, 0.2819, 0.2751, 0.2875, 0.2673, 0.2917, 0.2875, 0.2751, 0.2819, 0.2819, 0.2819, 0.2819, 0.2875, 0.2751, 0.25, 0.2951, 0.2412, 0.2943, 0.2412, 0.2943, 0.25, 0.2951, 0.2249, 0.2125, 0.2327, 0.2083, 0.2327, 0.2083, 0.2249, 0.2125, 0.2917, 0.2673, 0.2875, 0.2751, 0.2875, 0.2751, 0.2917, 0.2673, 0.2181, 0.2181, 0.2249, 0.2125, 0.2249, 0.2125, 0.2181, 0.2181, 0.2943, 0.2588, 0.2917, 0.2673, 0.2917, 0.2673, 0.2943, 0.2588, 0.2125, 0.2249, 0.2181, 0.2181, 0.2181, 0.2181, 0.2125, 0.2249, 0.2951, 0.25, 0.2943, 0.2588, 0.2943, 0.2588, 0.2951, 0.25, 0.2083, 0.2327, 0.2125, 0.2249, 0.2125, 0.2249, 0.2083, 0.2327, 0.2943, 0.2412, 0.2951, 0.25, 0.2951, 0.25, 0.2943, 0.2412, 0.2057, 0.2412, 0.2083, 0.2327, 0.2083, 0.2327, 0.2057, 0.2412, 0.2917, 0.2327, 0.2943, 0.2412, 0.2943, 0.2412, 0.2917, 0.2327, 0.2049, 0.25, 0.2057, 0.2412, 0.2057, 0.2412, 0.2049, 0.25, 0.2875, 0.2249, 0.2917, 0.2327, 0.2917, 0.2327, 0.2875, 0.2249, 0.2057, 0.2588, 0.2049, 0.25, 0.2049, 0.25, 0.2057, 0.2588, 0.2819, 0.2181, 0.2875, 0.2249, 0.2875, 0.2249, 0.2819, 0.2181, 0.2083, 0.2673, 0.2057, 0.2588, 0.2057, 0.2588, 0.2083, 0.2673, 0.2751, 0.2125, 0.2819, 0.2181, 0.2819, 0.2181, 0.2751, 0.2125, 0.2125, 0.2751, 0.2083, 0.2673, 0.2083, 0.2673, 0.2125, 0.2751, 0.2673, 0.2083, 0.2751, 0.2125, 0.2751, 0.2125, 0.2673, 0.2083, 0.2588, 0.2943, 0.25, 0.2951, 0.25, 0.2951, 0.2588, 0.2943, 0.2181, 0.2819, 0.2125, 0.2751, 0.2125, 0.2751, 0.2181, 0.2819, 0.2588, 0.2057, 0.2673, 0.2083, 0.2673, 0.2083, 0.2588, 0.2057, 0.2673, 0.2917, 0.2588, 0.2943, 0.2588, 0.2943, 0.2673, 0.2917, 0.2249, 0.2875, 0.2181, 0.2819, 0.2181, 0.2819, 0.2249, 0.2875, 0.25, 0.2049, 0.2588, 0.2057, 0.2588, 0.2057, 0.25, 0.2049, 0.2751, 0.2875, 0.2673, 0.2917, 0.2673, 0.2917, 0.2751, 0.2875, 0.2327, 0.2917, 0.2249, 0.2875, 0.2249, 0.2875, 0.2327, 0.2917, 0.2412, 0.2057, 0.25, 0.2049, 0.25, 0.2049, 0.2412, 0.2057, 0.2819, 0.2819, 0.2751, 0.2875, 0.2751, 0.2875, 0.2819, 0.2819, 0.2412, 0.2943, 0.2327, 0.2917, 0.2327, 0.2917, 0.2412, 0.2943])
me_cylinder.materials.append(mat_material)
me_cylinder.materials.append(mat_material_001)
me_cylinder.use_remesh_fix_poles = True
me_cylinder.use_remesh_preserve_attributes = False
me_cylinder.update()
me_cylinder_002 = bpy.data.meshes.new('Cylinder.002')
me_cylinder_002.from_pydata([(-1.0, 1.0, -7.55e-08), (1.0, 1.0, 7.55e-08), (-1.0, 0.9808, -0.1951), (1.0, 0.9808, -0.1951), (-1.0, 0.9239, -0.3827), (1.0, 0.9239, -0.3827), (-1.0, 0.8315, -0.5556), (1.0, 0.8315, -0.5556), (-1.0, 0.7071, -0.7071), (1.0, 0.7071, -0.7071), (-1.0, 0.5556, -0.8315), (1.0, 0.5556, -0.8315), (-1.0, 0.3827, -0.9239), (1.0, 0.3827, -0.9239), (-1.0, 0.1951, -0.9808), (1.0, 0.1951, -0.9808), (-1.0, -4.371e-08, -1.0), (1.0, -4.371e-08, -1.0), (-1.0, 1.192e-08, 1.0), (1.0, 1.192e-08, 1.0), (-1.0, 0.1951, 0.9808), (1.0, 0.1951, 0.9808), (-1.0, 0.3827, 0.9239), (1.0, 0.3827, 0.9239), (-1.0, 0.5556, 0.8315), (1.0, 0.5556, 0.8315), (-1.0, 0.7071, 0.7071), (1.0, 0.7071, 0.7071), (-1.0, 0.8315, 0.5556), (1.0, 0.8315, 0.5556), (-1.0, 0.9239, 0.3827), (1.0, 0.9239, 0.3827), (-1.0, 0.9808, 0.1951), (1.0, 0.9808, 0.1951), (1.0, -35.85, 0.9994), (1.0, -35.85, 0.9994), (-1.0, -35.85, 0.9994), (-1.0, -35.85, 0.9994), (1.0, 0.006256, 0.9994), (1.0, 0.006256, 0.9994), (-1.0, 0.006256, 0.9994), (-1.0, 0.006256, 0.9994), (1.0, -36.83, -7.55e-08), (-1.0, -36.83, 7.55e-08), (1.0, -36.81, -0.1951), (-1.0, -36.81, -0.1951), (1.0, -36.75, -0.3827), (-1.0, -36.75, -0.3827), (1.0, -36.66, -0.5556), (-1.0, -36.66, -0.5556), (1.0, -36.54, -0.7071), (-1.0, -36.54, -0.7071), (1.0, -36.38, -0.8315), (-1.0, -36.38, -0.8315), (1.0, -36.21, -0.9239), (-1.0, -36.21, -0.9239), (1.0, -36.02, -0.9808), (-1.0, -36.02, -0.9808), (1.0, -35.83, -1.0), (-1.0, -35.83, -1.0), (1.0, -35.83, 1.0), (-1.0, -35.83, 1.0), (1.0, -36.02, 0.9808), (-1.0, -36.02, 0.9808), (1.0, -36.21, 0.9239), (-1.0, -36.21, 0.9239), (1.0, -36.38, 0.8315), (-1.0, -36.38, 0.8315), (1.0, -36.54, 0.7071), (-1.0, -36.54, 0.7071), (1.0, -36.66, 0.5556), (-1.0, -36.66, 0.5556), (1.0, -36.75, 0.3827), (-1.0, -36.75, 0.3827), (1.0, -36.81, 0.1951), (-1.0, -36.81, 0.1951), (-1.0, -35.85, -0.9994), (-1.0, -35.85, -0.9994), (1.0, -35.85, -0.9994), (1.0, -35.85, -0.9994), (-1.0, 0.006256, -0.9994), (-1.0, 0.006256, -0.9994), (1.0, 0.006256, -0.9994), (1.0, 0.006256, -0.9994)], [], [(0, 1, 3, 2), (2, 3, 5, 4), (4, 5, 7, 6), (6, 7, 9, 8), (8, 9, 11, 10), (10, 11, 13, 12), (12, 13, 15, 14), (14, 15, 17, 16), (18, 19, 21, 20), (20, 21, 23, 22), (22, 23, 25, 24), (24, 25, 27, 26), (26, 27, 29, 28), (28, 29, 31, 30), (30, 31, 33, 32), (32, 33, 1, 0), (34, 35, 37, 36), (36, 37, 41, 40), (40, 41, 39, 38), (38, 39, 35, 34), (36, 40, 38, 34), (41, 37, 35, 39), (42, 43, 45, 44), (44, 45, 47, 46), (46, 47, 49, 48), (48, 49, 51, 50), (50, 51, 53, 52), (52, 53, 55, 54), (54, 55, 57, 56), (56, 57, 59, 58), (60, 61, 63, 62), (62, 63, 65, 64), (64, 65, 67, 66), (66, 67, 69, 68), (68, 69, 71, 70), (70, 71, 73, 72), (72, 73, 75, 74), (74, 75, 43, 42), (76, 77, 79, 78), (78, 79, 83, 82), (82, 83, 81, 80), (80, 81, 77, 76), (78, 82, 80, 76), (83, 79, 77, 81)])
me_cylinder_002.polygons.foreach_set('use_smooth', [True] * 44)
_uv = me_cylinder_002.uv_layers.new(name='UVMap')
_uv.uv.foreach_set('vector', [1.0, 0.5, 1.0, 1.0, 0.9688, 1.0, 0.9688, 0.5, 0.9688, 0.5, 0.9688, 1.0, 0.9375, 1.0, 0.9375, 0.5, 0.9375, 0.5, 0.9375, 1.0, 0.9062, 1.0, 0.9062, 0.5, 0.9062, 0.5, 0.9062, 1.0, 0.875, 1.0, 0.875, 0.5, 0.875, 0.5, 0.875, 1.0, 0.8438, 1.0, 0.8438, 0.5, 0.8438, 0.5, 0.8438, 1.0, 0.8125, 1.0, 0.8125, 0.5, 0.8125, 0.5, 0.8125, 1.0, 0.7812, 1.0, 0.7812, 0.5, 0.7812, 0.5, 0.7812, 1.0, 0.75, 1.0, 0.75, 0.5, 0.25, 0.5, 0.25, 1.0, 0.2188, 1.0, 0.2188, 0.5, 0.2188, 0.5, 0.2188, 1.0, 0.1875, 1.0, 0.1875, 0.5, 0.1875, 0.5, 0.1875, 1.0, 0.1562, 1.0, 0.1562, 0.5, 0.1562, 0.5, 0.1562, 1.0, 0.125, 1.0, 0.125, 0.5, 0.125, 0.5, 0.125, 1.0, 0.09375, 1.0, 0.09375, 0.5, 0.09375, 0.5, 0.09375, 1.0, 0.0625, 1.0, 0.0625, 0.5, 0.0625, 0.5, 0.0625, 1.0, 0.03125, 1.0, 0.03125, 0.5, 0.03125, 0.5, 0.03125, 1.0, 0.0, 1.0, 0.0, 0.5, 0.375, 0.0, 0.625, 0.0, 0.625, 0.25, 0.375, 0.25, 0.375, 0.25, 0.625, 0.25, 0.625, 0.5, 0.375, 0.5, 0.375, 0.5, 0.625, 0.5, 0.625, 0.75, 0.375, 0.75, 0.375, 0.75, 0.625, 0.75, 0.625, 1.0, 0.375, 1.0, 0.125, 0.5, 0.375, 0.5, 0.375, 0.75, 0.125, 0.75, 0.625, 0.5, 0.875, 0.5, 0.875, 0.75, 0.625, 0.75, 1.0, 0.5, 1.0, 1.0, 0.9688, 1.0, 0.9688, 0.5, 0.9688, 0.5, 0.9688, 1.0, 0.9375, 1.0, 0.9375, 0.5, 0.9375, 0.5, 0.9375, 1.0, 0.9062, 1.0, 0.9062, 0.5, 0.9062, 0.5, 0.9062, 1.0, 0.875, 1.0, 0.875, 0.5, 0.875, 0.5, 0.875, 1.0, 0.8438, 1.0, 0.8438, 0.5, 0.8438, 0.5, 0.8438, 1.0, 0.8125, 1.0, 0.8125, 0.5, 0.8125, 0.5, 0.8125, 1.0, 0.7812, 1.0, 0.7812, 0.5, 0.7812, 0.5, 0.7812, 1.0, 0.75, 1.0, 0.75, 0.5, 0.25, 0.5, 0.25, 1.0, 0.2188, 1.0, 0.2188, 0.5, 0.2188, 0.5, 0.2188, 1.0, 0.1875, 1.0, 0.1875, 0.5, 0.1875, 0.5, 0.1875, 1.0, 0.1562, 1.0, 0.1562, 0.5, 0.1562, 0.5, 0.1562, 1.0, 0.125, 1.0, 0.125, 0.5, 0.125, 0.5, 0.125, 1.0, 0.09375, 1.0, 0.09375, 0.5, 0.09375, 0.5, 0.09375, 1.0, 0.0625, 1.0, 0.0625, 0.5, 0.0625, 0.5, 0.0625, 1.0, 0.03125, 1.0, 0.03125, 0.5, 0.03125, 0.5, 0.03125, 1.0, 0.0, 1.0, 0.0, 0.5, 0.375, 0.0, 0.625, 0.0, 0.625, 0.25, 0.375, 0.25, 0.375, 0.25, 0.625, 0.25, 0.625, 0.5, 0.375, 0.5, 0.375, 0.5, 0.625, 0.5, 0.625, 0.75, 0.375, 0.75, 0.375, 0.75, 0.625, 0.75, 0.625, 1.0, 0.375, 1.0, 0.125, 0.5, 0.375, 0.5, 0.375, 0.75, 0.125, 0.75, 0.625, 0.5, 0.875, 0.5, 0.875, 0.75, 0.625, 0.75])
me_cylinder_002.materials.append(mat_rubber)
me_cylinder_002.use_remesh_fix_poles = True
me_cylinder_002.use_remesh_preserve_attributes = False
me_cylinder_002.update()

# ---- objects
ob_wheels = bpy.data.objects.new('Wheels', me_cylinder)
ob_belt = bpy.data.objects.new('Belt', me_cylinder_002)

# ---- transforms, parenting, visibility, modifiers, constraints
ob_wheels.location = (-1.389e-07, 4.463, 0.0)
ob_wheels.rotation_euler = (-3.142, 1.571, 0.0)
ob_wheels.scale = (0.2212, 0.2556, 1.776)
_m = ob_wheels.modifiers.new('Array', 'ARRAY')
_m.count = 19
_m.relative_offset_displace = (0.0, 1.0, 0.0)
_m = ob_wheels.modifiers.new('Mirror', 'MIRROR')
_m.use_axis = (False, False, True)
ob_belt.location = (-1.433e-07, 4.457, 0.0)
ob_belt.scale = (2.115, 0.258, 0.2302)

# ---- collection membership
col_collection.objects.link(ob_wheels)
col_collection.objects.link(ob_belt)

# ---- scene / render settings (as saved in the file)
scene.frame_start = 1; scene.frame_end = 250; scene.frame_set(1)
scene.render.engine = 'BLENDER_EEVEE_NEXT'
scene.cycles.use_denoising = False
scene.cycles.samples = 128
scene.cycles.sampling_pattern = 'TABULATED_SOBOL'
scene.cycles.use_adaptive_sampling = False
scene.cycles.use_light_tree = False
scene.view_settings.view_transform = 'Filmic'
bpy.context.view_layer.update()

# ---- added for rendering (the .blend has no active camera and no usable light): camera, sun
cam_auto = bpy.data.cameras.new('AutoCamera')
cam_auto.lens = 50.0
cam_auto.sensor_width = 36.0
cam_auto.clip_end = 1000.0
ob_auto_camera = bpy.data.objects.new('AutoCamera', cam_auto)
scene.collection.objects.link(ob_auto_camera)
ob_auto_camera.location = (9.85282, -11.986, 7.88226)
ob_auto_camera.rotation_euler = (1.09748, -7.21219e-08, 0.694738)
scene.camera = ob_auto_camera
light_auto_sun = bpy.data.lights.new('AutoSun', 'SUN')
light_auto_sun.energy = 3.0
light_auto_sun.angle = 0.0523599
ob_auto_sun = bpy.data.objects.new('AutoSun', light_auto_sun)
scene.collection.objects.link(ob_auto_sun)
ob_auto_sun.rotation_euler = (0.872665, 0.174533, 0.523599)
bpy.context.view_layer.update()
